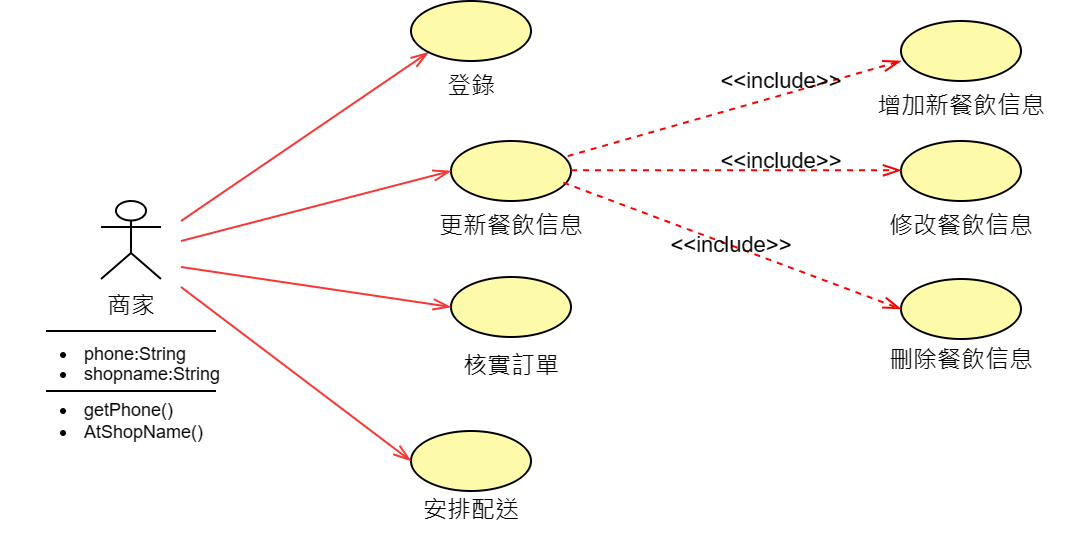

The diagram above was exported from draw.io. Its source (the exported page's mxGraphModel, read from the mxfile embedded in the PNG):
<mxGraphModel dx="1042" dy="535" grid="1" gridSize="10" guides="1" tooltips="1" connect="1" arrows="1" fold="1" page="1" pageScale="1" pageWidth="827" pageHeight="1169" math="0" shadow="0">
  <root>
    <mxCell id="0" />
    <mxCell id="1" parent="0" />
    <mxCell id="iO-7EGdUDJbjMX1IYMN6-1" value="商家" style="shape=umlActor;verticalLabelPosition=bottom;verticalAlign=top;html=1;outlineConnect=0;strokeColor=#000000;" parent="1" vertex="1">
      <mxGeometry x="70" y="170" width="30" height="39" as="geometry" />
    </mxCell>
    <mxCell id="iO-7EGdUDJbjMX1IYMN6-2" value="" style="line;strokeWidth=1;html=1;perimeter=backbonePerimeter;points=[];outlineConnect=0;" parent="1" vertex="1">
      <mxGeometry x="42.5" y="230" width="85" height="10" as="geometry" />
    </mxCell>
    <mxCell id="iO-7EGdUDJbjMX1IYMN6-3" value="&lt;ul style=&quot;font-size: 9px;&quot;&gt;&lt;li&gt;phone:String&lt;/li&gt;&lt;li&gt;shopname:String&lt;/li&gt;&lt;/ul&gt;" style="text;strokeColor=none;fillColor=none;html=1;whiteSpace=wrap;verticalAlign=middle;overflow=hidden;" parent="1" vertex="1">
      <mxGeometry x="20" y="230" width="130" height="40" as="geometry" />
    </mxCell>
    <mxCell id="iO-7EGdUDJbjMX1IYMN6-4" value="" style="line;strokeWidth=1;html=1;perimeter=backbonePerimeter;points=[];outlineConnect=0;" parent="1" vertex="1">
      <mxGeometry x="42.5" y="260" width="85" height="10" as="geometry" />
    </mxCell>
    <mxCell id="iO-7EGdUDJbjMX1IYMN6-5" value="&lt;ul style=&quot;font-size: 9px;&quot;&gt;&lt;li style=&quot;font-size: 9px;&quot;&gt;getPhone()&lt;/li&gt;&lt;li style=&quot;font-size: 9px;&quot;&gt;AtShopName()&lt;/li&gt;&lt;/ul&gt;" style="text;strokeColor=none;fillColor=none;html=1;whiteSpace=wrap;verticalAlign=middle;overflow=hidden;fontSize=9;" parent="1" vertex="1">
      <mxGeometry x="20" y="240" width="120" height="80" as="geometry" />
    </mxCell>
    <mxCell id="iO-7EGdUDJbjMX1IYMN6-11" value="登錄" style="text;html=1;align=center;verticalAlign=middle;resizable=0;points=[];autosize=1;strokeColor=none;fillColor=none;" parent="1" vertex="1">
      <mxGeometry x="230" y="98" width="50" height="30" as="geometry" />
    </mxCell>
    <mxCell id="iO-7EGdUDJbjMX1IYMN6-12" value="更新餐飲信息" style="text;html=1;align=center;verticalAlign=middle;resizable=0;points=[];autosize=1;strokeColor=none;fillColor=none;" parent="1" vertex="1">
      <mxGeometry x="225" y="168" width="100" height="30" as="geometry" />
    </mxCell>
    <mxCell id="iO-7EGdUDJbjMX1IYMN6-13" value="核實訂單" style="text;html=1;align=center;verticalAlign=middle;resizable=0;points=[];autosize=1;strokeColor=none;fillColor=none;" parent="1" vertex="1">
      <mxGeometry x="240" y="238" width="70" height="30" as="geometry" />
    </mxCell>
    <mxCell id="iO-7EGdUDJbjMX1IYMN6-14" value="安排配送" style="text;html=1;align=center;verticalAlign=middle;resizable=0;points=[];autosize=1;strokeColor=none;fillColor=none;" parent="1" vertex="1">
      <mxGeometry x="220" y="310" width="70" height="30" as="geometry" />
    </mxCell>
    <mxCell id="iO-7EGdUDJbjMX1IYMN6-15" value="" style="endArrow=openThin;html=1;rounded=0;endSize=7;startSize=8;entryX=0;entryY=1;entryDx=0;entryDy=0;strokeColor=#f63737;endFill=0;" parent="1" target="iO-7EGdUDJbjMX1IYMN6-16" edge="1">
      <mxGeometry width="50" height="50" relative="1" as="geometry">
        <mxPoint x="110" y="180" as="sourcePoint" />
        <mxPoint x="228.53871462383074" y="95.48109285812916" as="targetPoint" />
      </mxGeometry>
    </mxCell>
    <mxCell id="iO-7EGdUDJbjMX1IYMN6-16" value="" style="ellipse;whiteSpace=wrap;html=1;fillColor=#fdfaaa;" parent="1" vertex="1">
      <mxGeometry x="225" y="70" width="60" height="30" as="geometry" />
    </mxCell>
    <mxCell id="iO-7EGdUDJbjMX1IYMN6-17" value="" style="ellipse;whiteSpace=wrap;html=1;fillColor=#fdfaaa;" parent="1" vertex="1">
      <mxGeometry x="245" y="140" width="60" height="30" as="geometry" />
    </mxCell>
    <mxCell id="iO-7EGdUDJbjMX1IYMN6-18" value="" style="ellipse;whiteSpace=wrap;html=1;fillColor=#fdfaaa;" parent="1" vertex="1">
      <mxGeometry x="245" y="208" width="60" height="30" as="geometry" />
    </mxCell>
    <mxCell id="iO-7EGdUDJbjMX1IYMN6-19" value="" style="ellipse;whiteSpace=wrap;html=1;fillColor=#fdfaaa;" parent="1" vertex="1">
      <mxGeometry x="225" y="285" width="60" height="30" as="geometry" />
    </mxCell>
    <mxCell id="iO-7EGdUDJbjMX1IYMN6-20" value="" style="ellipse;whiteSpace=wrap;html=1;fillColor=#fdfaaa;" parent="1" vertex="1">
      <mxGeometry x="470" y="80" width="60" height="30" as="geometry" />
    </mxCell>
    <mxCell id="iO-7EGdUDJbjMX1IYMN6-21" value="" style="endArrow=openThin;html=1;rounded=0;endSize=7;startSize=8;entryX=0;entryY=0.5;entryDx=0;entryDy=0;strokeColor=#f63737;endFill=0;" parent="1" target="iO-7EGdUDJbjMX1IYMN6-17" edge="1">
      <mxGeometry width="50" height="50" relative="1" as="geometry">
        <mxPoint x="110" y="190" as="sourcePoint" />
        <mxPoint x="234" y="110" as="targetPoint" />
      </mxGeometry>
    </mxCell>
    <mxCell id="iO-7EGdUDJbjMX1IYMN6-22" value="" style="endArrow=openThin;html=1;rounded=0;endSize=7;startSize=8;entryX=0;entryY=0.5;entryDx=0;entryDy=0;strokeColor=#f63737;endFill=0;" parent="1" target="iO-7EGdUDJbjMX1IYMN6-18" edge="1">
      <mxGeometry width="50" height="50" relative="1" as="geometry">
        <mxPoint x="110" y="203" as="sourcePoint" />
        <mxPoint x="245" y="168" as="targetPoint" />
      </mxGeometry>
    </mxCell>
    <mxCell id="iO-7EGdUDJbjMX1IYMN6-23" value="" style="endArrow=openThin;html=1;rounded=0;endSize=7;startSize=8;entryX=0;entryY=0.5;entryDx=0;entryDy=0;strokeColor=#f63737;endFill=0;" parent="1" target="iO-7EGdUDJbjMX1IYMN6-19" edge="1">
      <mxGeometry width="50" height="50" relative="1" as="geometry">
        <mxPoint x="110" y="213" as="sourcePoint" />
        <mxPoint x="245" y="233" as="targetPoint" />
      </mxGeometry>
    </mxCell>
    <mxCell id="iO-7EGdUDJbjMX1IYMN6-24" value="" style="ellipse;whiteSpace=wrap;html=1;fillColor=#fdfaaa;" parent="1" vertex="1">
      <mxGeometry x="470" y="140" width="60" height="30" as="geometry" />
    </mxCell>
    <mxCell id="iO-7EGdUDJbjMX1IYMN6-25" value="" style="ellipse;whiteSpace=wrap;html=1;fillColor=#fdfaaa;" parent="1" vertex="1">
      <mxGeometry x="470" y="209" width="60" height="30" as="geometry" />
    </mxCell>
    <mxCell id="iO-7EGdUDJbjMX1IYMN6-26" value="增加新餐飲信息" style="text;html=1;align=center;verticalAlign=middle;resizable=0;points=[];autosize=1;strokeColor=none;fillColor=none;" parent="1" vertex="1">
      <mxGeometry x="445" y="108" width="110" height="30" as="geometry" />
    </mxCell>
    <mxCell id="iO-7EGdUDJbjMX1IYMN6-27" value="修改餐飲信息" style="text;html=1;align=center;verticalAlign=middle;resizable=0;points=[];autosize=1;strokeColor=none;fillColor=none;" parent="1" vertex="1">
      <mxGeometry x="450" y="168" width="100" height="30" as="geometry" />
    </mxCell>
    <mxCell id="iO-7EGdUDJbjMX1IYMN6-28" value="刪除餐飲信息" style="text;html=1;align=center;verticalAlign=middle;resizable=0;points=[];autosize=1;strokeColor=none;fillColor=none;" parent="1" vertex="1">
      <mxGeometry x="450" y="235" width="100" height="30" as="geometry" />
    </mxCell>
    <mxCell id="iO-7EGdUDJbjMX1IYMN6-32" value="&amp;lt;&amp;lt;include&amp;gt;&amp;gt;" style="endArrow=openThin;endSize=7;dashed=1;html=1;rounded=0;entryX=0;entryY=0.489;entryDx=0;entryDy=0;entryPerimeter=0;strokeColor=#fa0000;endFill=0;labelBackgroundColor=none;" parent="1" target="iO-7EGdUDJbjMX1IYMN6-24" edge="1">
      <mxGeometry x="0.2727" y="5" width="160" relative="1" as="geometry">
        <mxPoint x="305" y="154.66" as="sourcePoint" />
        <mxPoint x="465" y="154.66" as="targetPoint" />
        <mxPoint as="offset" />
      </mxGeometry>
    </mxCell>
    <mxCell id="iO-7EGdUDJbjMX1IYMN6-33" value="&amp;lt;&amp;lt;include&amp;gt;&amp;gt;" style="endArrow=openThin;endSize=7;dashed=1;html=1;rounded=0;entryX=0;entryY=0.5;entryDx=0;entryDy=0;strokeColor=#fa0000;endFill=0;exitX=0.936;exitY=0.693;exitDx=0;exitDy=0;exitPerimeter=0;labelBackgroundColor=none;" parent="1" source="iO-7EGdUDJbjMX1IYMN6-17" target="iO-7EGdUDJbjMX1IYMN6-25" edge="1">
      <mxGeometry x="0.0022" width="160" relative="1" as="geometry">
        <mxPoint x="300" y="167.31" as="sourcePoint" />
        <mxPoint x="465" y="167.65" as="targetPoint" />
        <mxPoint as="offset" />
      </mxGeometry>
    </mxCell>
    <mxCell id="iO-7EGdUDJbjMX1IYMN6-34" value="&amp;lt;&amp;lt;include&amp;gt;&amp;gt;" style="endArrow=openThin;endSize=7;dashed=1;html=1;rounded=0;entryX=0;entryY=0.667;entryDx=0;entryDy=0;entryPerimeter=0;strokeColor=#fa0000;endFill=0;exitX=0.972;exitY=0.252;exitDx=0;exitDy=0;exitPerimeter=0;labelBackgroundColor=none;" parent="1" source="iO-7EGdUDJbjMX1IYMN6-17" target="iO-7EGdUDJbjMX1IYMN6-20" edge="1">
      <mxGeometry x="0.3026" y="7" width="160" relative="1" as="geometry">
        <mxPoint x="300" y="140" as="sourcePoint" />
        <mxPoint x="465" y="140.34" as="targetPoint" />
        <mxPoint as="offset" />
      </mxGeometry>
    </mxCell>
  </root>
</mxGraphModel>